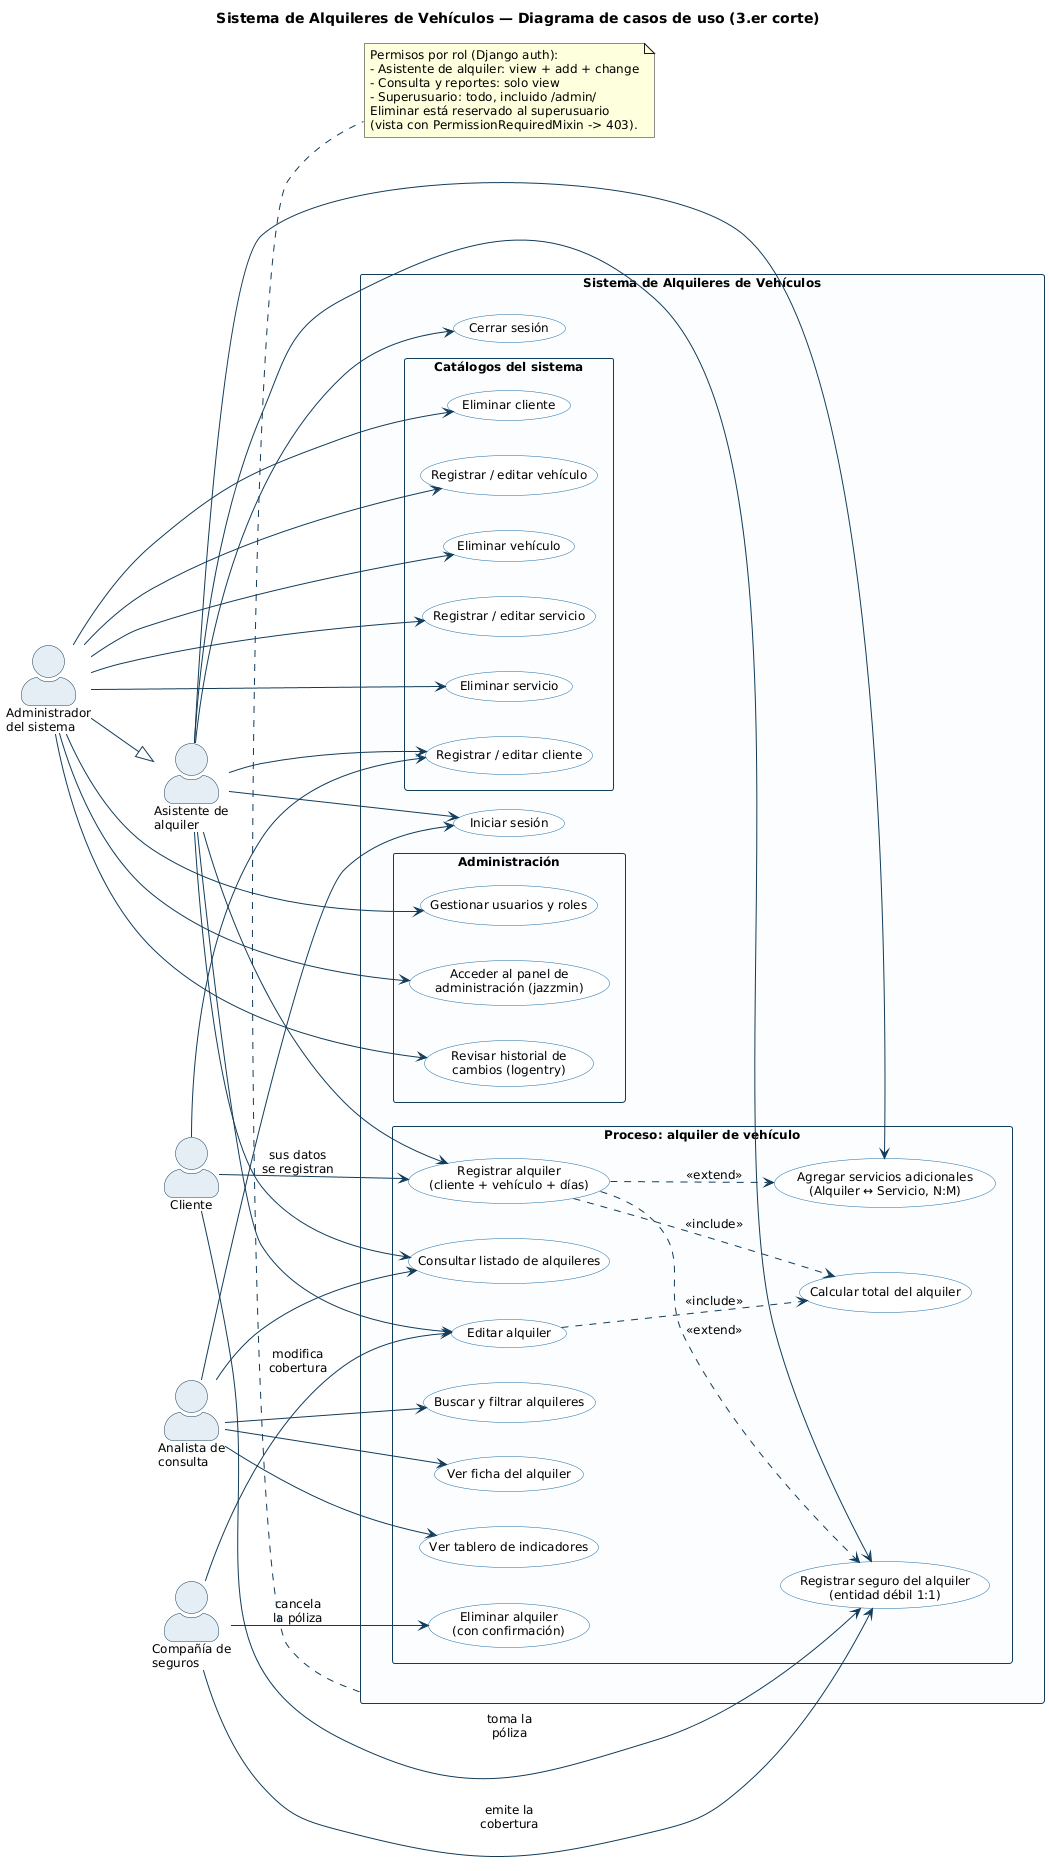

The diagram above was rendered by PlantUML. Its source (embedded in the PNG):
@startuml diagrama_actores
' ==========================================================================
' DIAGRAMA DE CASOS DE USO - Sistema de Alquileres de Vehículos
' Tercer corte (corregido y actualizado).
'
' Correcciones frente al segundo corte:
'   1. Se delimitó con un rectángulo el límite del sistema (antes se confundía
'      con el panel de administración).
'   2. Los actores ahora salen de los roles reales del proyecto: se crearon los
'      grupos "Asistente de alquiler" y "Consulta y reportes" (comando
'      python manage.py crear_usuarios_demo) y se conservó el superusuario.
'   3. Cada actor quedó conectado con sus casos de uso y cada actor tiene al
'      menos tres.
'   4. Se agregaron los casos de uso de la interfaz web nueva: iniciar/cerrar
'      sesión, tablero de indicadores, búsqueda y filtros, y el CRUD completo
'      del proceso de alquiler con sus relaciones (N:M y entidad débil).
'   5. Se incluyeron los actores secundarios que participan del proceso.
' ==========================================================================

left to right direction
skinparam actorStyle awesome
skinparam packageStyle rectangle
skinparam shadowing false
skinparam ArrowColor #123C5A
skinparam ActorBorderColor #123C5A
skinparam ActorBackgroundColor #E6EEF5
skinparam RectangleBorderColor #123C5A
skinparam RectangleBackgroundColor #FBFDFE
skinparam UseCaseBorderColor #1B6CA8
skinparam UseCaseBackgroundColor #FFFFFF
skinparam defaultFontName "DejaVu Sans"
skinparam defaultFontSize 12

title Sistema de Alquileres de Vehículos — Diagrama de casos de uso (3.er corte)

' ---------------------------------- ACTORES --------------------------------
actor "Asistente de\nalquiler" as ASISTENTE
actor "Administrador\ndel sistema" as ADMIN
actor "Analista de\nconsulta" as ANALISTA
actor "Cliente" as CLIENTE
actor "Compañía de\nseguros" as ASEGURADORA

' --------------------- LÍMITE DEL SISTEMA (RECTÁNGULO) ----------------------
rectangle "Sistema de Alquileres de Vehículos" as SISTEMA {

  usecase "Iniciar sesión" as UC_LOGIN
  usecase "Cerrar sesión" as UC_LOGOUT

  package "Proceso: alquiler de vehículo" {
    usecase "Registrar alquiler\n(cliente + vehículo + días)" as UC_CREAR
    usecase "Agregar servicios adicionales\n(Alquiler ↔ Servicio, N:M)" as UC_SERVICIOS
    usecase "Registrar seguro del alquiler\n(entidad débil 1:1)" as UC_SEGURO
    usecase "Calcular total del alquiler" as UC_TOTAL
    usecase "Consultar listado de alquileres" as UC_LISTAR
    usecase "Buscar y filtrar alquileres" as UC_BUSCAR
    usecase "Ver ficha del alquiler" as UC_DETALLE
    usecase "Editar alquiler" as UC_EDITAR
    usecase "Eliminar alquiler\n(con confirmación)" as UC_ELIMINAR
    usecase "Ver tablero de indicadores" as UC_TABLERO
  }

  package "Catálogos del sistema" {
    usecase "Registrar / editar cliente" as UC_CLI
    usecase "Eliminar cliente" as UC_CLI_DEL
    usecase "Registrar / editar vehículo" as UC_VEH
    usecase "Eliminar vehículo" as UC_VEH_DEL
    usecase "Registrar / editar servicio" as UC_SRV
    usecase "Eliminar servicio" as UC_SRV_DEL
  }

  package "Administración" {
    usecase "Gestionar usuarios y roles" as UC_ROLES
    usecase "Acceder al panel de\nadministración (jazzmin)" as UC_ADMINP
    usecase "Revisar historial de\ncambios (logentry)" as UC_AUDIT
  }
}

' ------------------------------- RELACIONES ---------------------------------
' Asistente de alquiler: 9 casos de uso (encargado del proceso completo)
ASISTENTE --> UC_LOGIN
ASISTENTE --> UC_LOGOUT
ASISTENTE --> UC_CREAR
ASISTENTE --> UC_SERVICIOS
ASISTENTE --> UC_SEGURO
ASISTENTE --> UC_EDITAR
ASISTENTE --> UC_LISTAR
ASISTENTE --> UC_CLI

' Analista de consulta: solo lectura (5 casos de uso)
ANALISTA --> UC_LOGIN
ANALISTA --> UC_LISTAR
ANALISTA --> UC_BUSCAR
ANALISTA --> UC_DETALLE
ANALISTA --> UC_TABLERO

' Administrador: hereda los casos del asistente + 4 propios
ADMIN --|> ASISTENTE
ADMIN --> UC_ROLES
ADMIN --> UC_ADMINP
ADMIN --> UC_AUDIT
ADMIN --> UC_VEH
ADMIN --> UC_SRV
ADMIN --> UC_VEH_DEL
ADMIN --> UC_SRV_DEL
ADMIN --> UC_CLI_DEL

' Inclusión: el registro del alquiler siempre calcula el total y puede tomar
' servicios y seguro
UC_CREAR ..> UC_TOTAL : <<include>>
UC_CREAR ..> UC_SERVICIOS : <<extend>>
UC_CREAR ..> UC_SEGURO : <<extend>>
UC_EDITAR ..> UC_TOTAL : <<include>>

' Actores secundarios (participan del proceso, no usan la pantalla)
CLIENTE --> UC_CREAR : "sus datos\nse registran"
CLIENTE --> UC_CLI
CLIENTE --> UC_SEGURO : "toma la\npóliza"
ASEGURADORA --> UC_SEGURO : "emite la\ncobertura"
ASEGURADORA --> UC_EDITAR : "modifica\ncobertura"
ASEGURADORA --> UC_ELIMINAR : "cancela\nla póliza"

note bottom of SISTEMA
  Permisos por rol (Django auth):
  - Asistente de alquiler: view + add + change
  - Consulta y reportes: solo view
  - Superusuario: todo, incluido /admin/
  Eliminar está reservado al superusuario
  (vista con PermissionRequiredMixin -> 403).
end note

@enduml